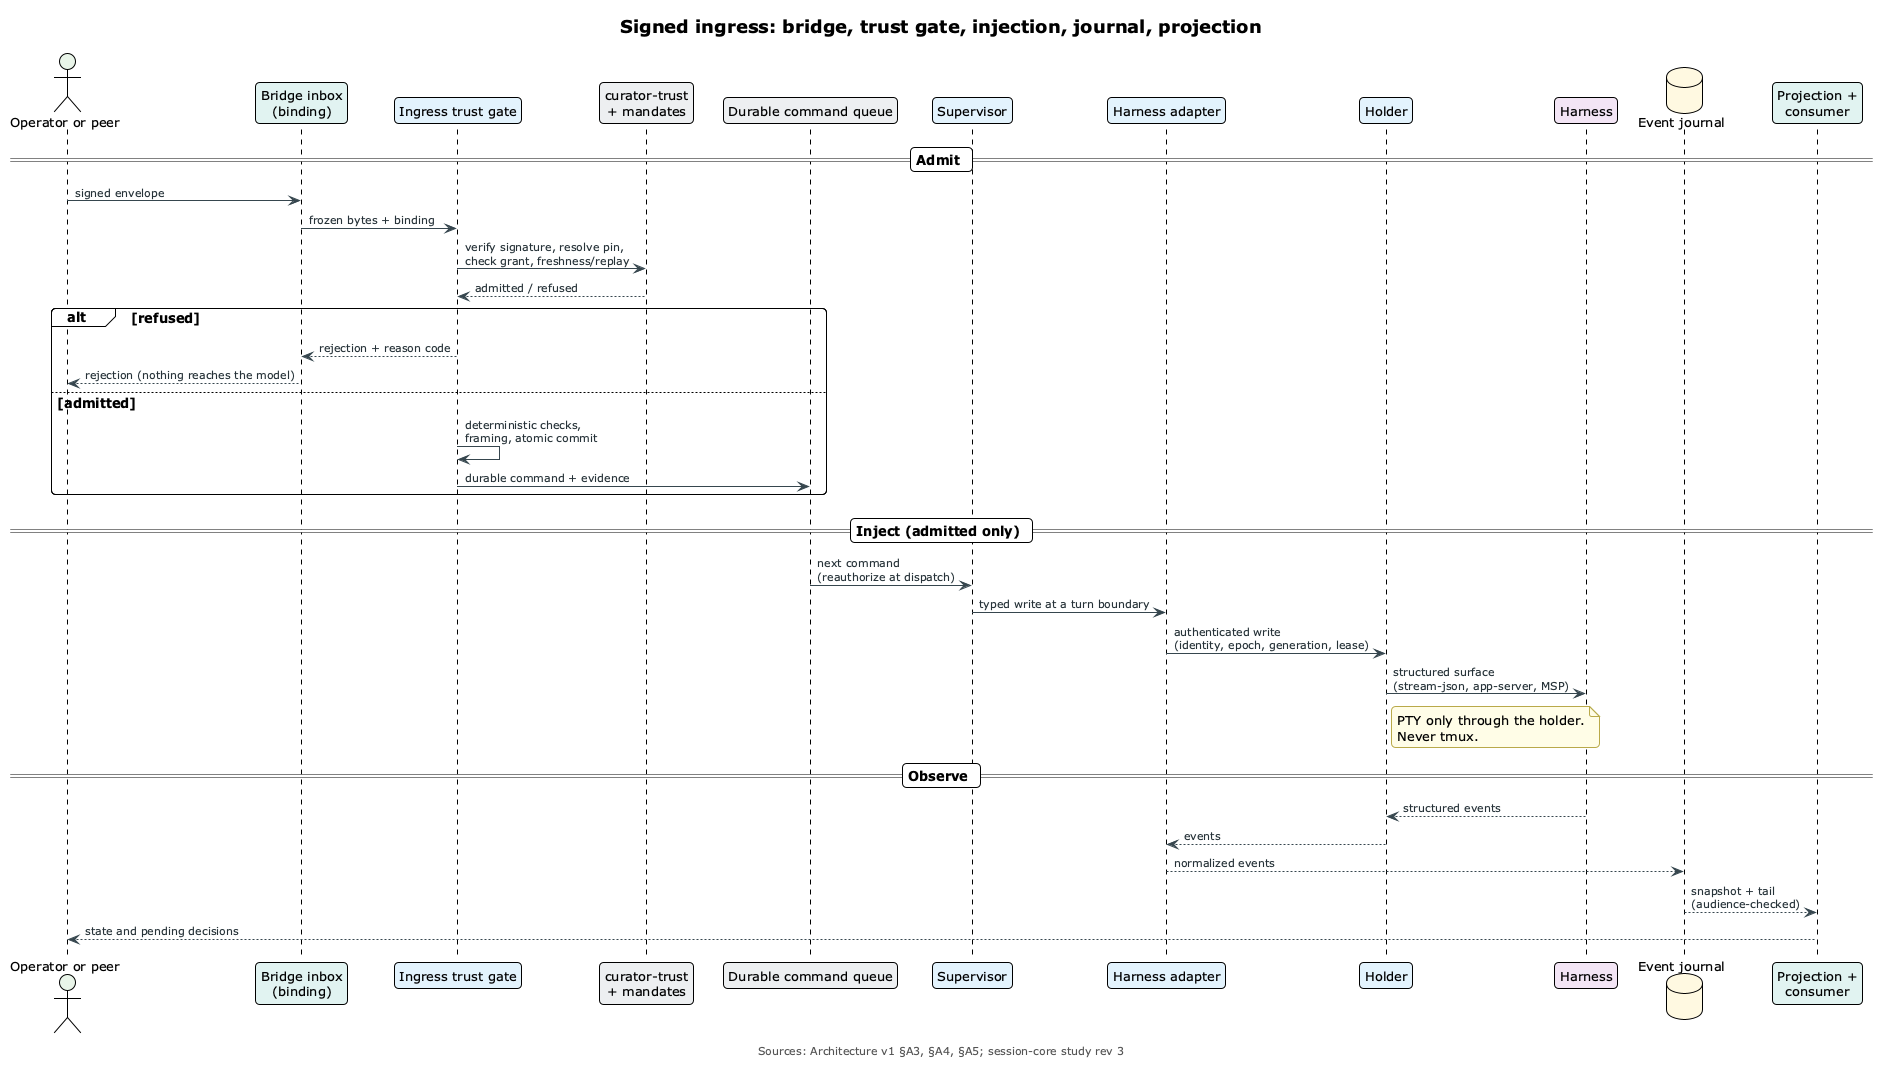

The diagram above was rendered by PlantUML. Its source (embedded in the PNG):
@startuml signed-ingress
!include ../_includes/theme.puml

title Signed ingress: bridge, trust gate, injection, journal, projection

actor "Operator or peer" as OP $PERSON
participant "Bridge inbox\n(binding)" as BR $CARRIER
participant "Ingress trust gate" as TG $SERVICE
participant "curator-trust\n+ mandates" as TR $PRIVATE
participant "Durable command queue" as CQ $PRIVATE
participant "Supervisor" as SU $SERVICE
participant "Harness adapter" as AD $SERVICE
participant "Holder" as HO $SERVICE
participant "Harness" as NA $AGENT
database "Event journal" as JO $COMMITTED
participant "Projection +\nconsumer" as PR $CARRIER

== Admit ==
OP -> BR: signed envelope
BR -> TG: frozen bytes + binding
TG -> TR: verify signature, resolve pin,\ncheck grant, freshness/replay
TR --> TG: admitted / refused

alt refused
  TG --> BR: rejection + reason code
  BR --> OP: rejection (nothing reaches the model)
else admitted
  TG -> TG: deterministic checks,\nframing, atomic commit
  TG -> CQ: durable command + evidence
end

== Inject (admitted only) ==
CQ -> SU: next command\n(reauthorize at dispatch)
SU -> AD: typed write at a turn boundary
AD -> HO: authenticated write\n(identity, epoch, generation, lease)
HO -> NA: structured surface\n(stream-json, app-server, MSP)
note right of HO
  PTY only through the holder.
  Never tmux.
end note

== Observe ==
NA --> HO: structured events
HO --> AD: events
AD --> JO: normalized events
JO --> PR: snapshot + tail\n(audience-checked)
PR --> OP: state and pending decisions

caption Sources: Architecture v1 §A3, §A4, §A5; session-core study rev 3
@enduml